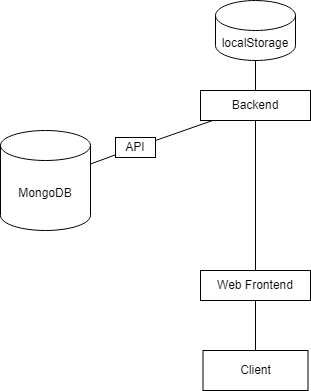

The diagram above was exported from draw.io. Its source (the exported page's mxGraphModel, read from the mxfile embedded in the PNG):
<mxGraphModel dx="1038" dy="577" grid="1" gridSize="10" guides="1" tooltips="1" connect="1" arrows="1" fold="1" page="1" pageScale="1" pageWidth="700" pageHeight="1000" math="0" shadow="0">
  <root>
    <mxCell id="0" />
    <mxCell id="1" parent="0" />
    <mxCell id="YFUlvQ_oBXt7ZIBoBfFC-3" value="MongoDB" style="shape=cylinder3;whiteSpace=wrap;html=1;boundedLbl=1;backgroundOutline=1;size=15;" vertex="1" parent="1">
      <mxGeometry x="60" y="170" width="90" height="100" as="geometry" />
    </mxCell>
    <mxCell id="YFUlvQ_oBXt7ZIBoBfFC-4" value="Backend" style="rounded=0;whiteSpace=wrap;html=1;" vertex="1" parent="1">
      <mxGeometry x="260" y="130" width="110" height="30" as="geometry" />
    </mxCell>
    <mxCell id="YFUlvQ_oBXt7ZIBoBfFC-5" value="Web Frontend" style="rounded=0;whiteSpace=wrap;html=1;" vertex="1" parent="1">
      <mxGeometry x="260" y="310" width="110" height="30" as="geometry" />
    </mxCell>
    <mxCell id="YFUlvQ_oBXt7ZIBoBfFC-8" value="" style="endArrow=none;html=1;rounded=0;endFill=0;startArrow=none;" edge="1" parent="1" source="YFUlvQ_oBXt7ZIBoBfFC-13" target="YFUlvQ_oBXt7ZIBoBfFC-3">
      <mxGeometry width="50" height="50" relative="1" as="geometry">
        <mxPoint x="110" y="250" as="sourcePoint" />
        <mxPoint x="150" y="210" as="targetPoint" />
      </mxGeometry>
    </mxCell>
    <mxCell id="YFUlvQ_oBXt7ZIBoBfFC-12" value="" style="endArrow=none;html=1;rounded=0;exitX=0.5;exitY=0;exitDx=0;exitDy=0;" edge="1" parent="1" source="YFUlvQ_oBXt7ZIBoBfFC-5" target="YFUlvQ_oBXt7ZIBoBfFC-4">
      <mxGeometry width="50" height="50" relative="1" as="geometry">
        <mxPoint x="300" y="290" as="sourcePoint" />
        <mxPoint x="350" y="240" as="targetPoint" />
      </mxGeometry>
    </mxCell>
    <mxCell id="YFUlvQ_oBXt7ZIBoBfFC-14" value="localStorage" style="shape=cylinder3;whiteSpace=wrap;html=1;boundedLbl=1;backgroundOutline=1;size=15;" vertex="1" parent="1">
      <mxGeometry x="275" y="40" width="80" height="60" as="geometry" />
    </mxCell>
    <mxCell id="YFUlvQ_oBXt7ZIBoBfFC-15" value="" style="endArrow=none;html=1;rounded=0;" edge="1" parent="1" source="YFUlvQ_oBXt7ZIBoBfFC-4" target="YFUlvQ_oBXt7ZIBoBfFC-14">
      <mxGeometry width="50" height="50" relative="1" as="geometry">
        <mxPoint x="290" y="130" as="sourcePoint" />
        <mxPoint x="340" y="80" as="targetPoint" />
      </mxGeometry>
    </mxCell>
    <mxCell id="YFUlvQ_oBXt7ZIBoBfFC-17" value="" style="edgeStyle=orthogonalEdgeStyle;rounded=0;orthogonalLoop=1;jettySize=auto;html=1;endArrow=none;endFill=0;" edge="1" parent="1" source="YFUlvQ_oBXt7ZIBoBfFC-16" target="YFUlvQ_oBXt7ZIBoBfFC-5">
      <mxGeometry relative="1" as="geometry" />
    </mxCell>
    <mxCell id="YFUlvQ_oBXt7ZIBoBfFC-16" value="Client" style="rounded=0;whiteSpace=wrap;html=1;" vertex="1" parent="1">
      <mxGeometry x="262.5" y="390" width="105" height="40" as="geometry" />
    </mxCell>
    <mxCell id="YFUlvQ_oBXt7ZIBoBfFC-13" value="API" style="rounded=0;whiteSpace=wrap;html=1;" vertex="1" parent="1">
      <mxGeometry x="175" y="177" width="40" height="20" as="geometry" />
    </mxCell>
    <mxCell id="YFUlvQ_oBXt7ZIBoBfFC-18" value="" style="endArrow=none;html=1;rounded=0;endFill=0;" edge="1" parent="1" source="YFUlvQ_oBXt7ZIBoBfFC-4" target="YFUlvQ_oBXt7ZIBoBfFC-13">
      <mxGeometry width="50" height="50" relative="1" as="geometry">
        <mxPoint x="273" y="160" as="sourcePoint" />
        <mxPoint x="150" y="203.92857142857144" as="targetPoint" />
      </mxGeometry>
    </mxCell>
  </root>
</mxGraphModel>